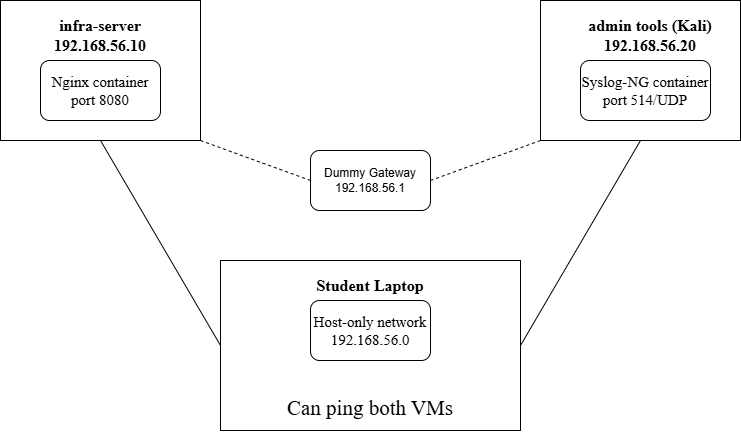

The diagram above was exported from draw.io. Its source (the exported page's mxGraphModel, read from the mxfile embedded in the PNG):
<mxGraphModel dx="1030" dy="596" grid="1" gridSize="10" guides="1" tooltips="1" connect="1" arrows="1" fold="1" page="1" pageScale="1" pageWidth="827" pageHeight="1169" math="0" shadow="0">
  <root>
    <mxCell id="0" />
    <mxCell id="1" parent="0" />
    <mxCell id="rXAVtUVwB7JRDu1HE3Z--1" parent="1" style="rounded=0;whiteSpace=wrap;html=1;" value="" vertex="1">
      <mxGeometry height="140" width="200" x="130" y="140" as="geometry" />
    </mxCell>
    <mxCell id="rXAVtUVwB7JRDu1HE3Z--2" parent="1" style="text;html=1;whiteSpace=wrap;strokeColor=none;fillColor=none;align=center;verticalAlign=middle;rounded=0;" value="&lt;font face=&quot;Times New Roman&quot; style=&quot;font-size: 16px;&quot;&gt;&lt;b style=&quot;&quot;&gt;infra-server 192.168.56.10&lt;/b&gt;&lt;/font&gt;" vertex="1">
      <mxGeometry height="30" width="160" x="150" y="160" as="geometry" />
    </mxCell>
    <mxCell id="rXAVtUVwB7JRDu1HE3Z--3" parent="1" style="rounded=1;whiteSpace=wrap;html=1;" value="&lt;font face=&quot;Times New Roman&quot; style=&quot;font-size: 15px;&quot;&gt;Nginx container&lt;/font&gt;&lt;div&gt;&lt;font face=&quot;Times New Roman&quot; style=&quot;font-size: 15px;&quot;&gt;port 8080&lt;/font&gt;&lt;/div&gt;" vertex="1">
      <mxGeometry height="60" width="120" x="170" y="200" as="geometry" />
    </mxCell>
    <mxCell id="rXAVtUVwB7JRDu1HE3Z--4" parent="1" style="rounded=0;whiteSpace=wrap;html=1;" value="" vertex="1">
      <mxGeometry height="140" width="200" x="670" y="140" as="geometry" />
    </mxCell>
    <mxCell id="rXAVtUVwB7JRDu1HE3Z--5" parent="1" style="text;html=1;whiteSpace=wrap;strokeColor=none;fillColor=none;align=center;verticalAlign=middle;rounded=0;" value="&lt;font face=&quot;Times New Roman&quot; style=&quot;font-size: 16px;&quot;&gt;&lt;b style=&quot;&quot;&gt;admin tools (Kali) 192.168.56.20&lt;/b&gt;&lt;/font&gt;" vertex="1">
      <mxGeometry height="30" width="160" x="700" y="160" as="geometry" />
    </mxCell>
    <mxCell id="rXAVtUVwB7JRDu1HE3Z--6" parent="1" style="rounded=1;whiteSpace=wrap;html=1;" value="&lt;font face=&quot;Times New Roman&quot; style=&quot;font-size: 15px;&quot;&gt;Syslog-NG container&lt;/font&gt;&lt;div&gt;&lt;font face=&quot;Times New Roman&quot; style=&quot;font-size: 15px;&quot;&gt;port 514/UDP&lt;/font&gt;&lt;/div&gt;" vertex="1">
      <mxGeometry height="60" width="130" x="710" y="200" as="geometry" />
    </mxCell>
    <mxCell id="rXAVtUVwB7JRDu1HE3Z--8" parent="1" style="rounded=0;whiteSpace=wrap;html=1;" value="" vertex="1">
      <mxGeometry height="170" width="300" x="350" y="400" as="geometry" />
    </mxCell>
    <mxCell id="rXAVtUVwB7JRDu1HE3Z--9" parent="1" style="text;html=1;whiteSpace=wrap;strokeColor=none;fillColor=none;align=center;verticalAlign=middle;rounded=0;" value="&lt;font face=&quot;Times New Roman&quot; style=&quot;font-size: 16px;&quot;&gt;&lt;b style=&quot;&quot;&gt;Student Laptop&lt;/b&gt;&lt;/font&gt;" vertex="1">
      <mxGeometry height="30" width="160" x="420" y="410" as="geometry" />
    </mxCell>
    <mxCell id="rXAVtUVwB7JRDu1HE3Z--10" parent="1" style="rounded=1;whiteSpace=wrap;html=1;" value="&lt;font face=&quot;Times New Roman&quot;&gt;&lt;span style=&quot;font-size: 15px;&quot;&gt;Host-only network&lt;/span&gt;&lt;/font&gt;&lt;div&gt;&lt;font face=&quot;Times New Roman&quot;&gt;&lt;span style=&quot;font-size: 15px;&quot;&gt;192.168.56.0&lt;/span&gt;&lt;/font&gt;&lt;/div&gt;" vertex="1">
      <mxGeometry height="60" width="120" x="440" y="440" as="geometry" />
    </mxCell>
    <mxCell id="rXAVtUVwB7JRDu1HE3Z--11" edge="1" parent="1" source="rXAVtUVwB7JRDu1HE3Z--1" style="endArrow=none;html=1;rounded=0;exitX=0.5;exitY=1;exitDx=0;exitDy=0;entryX=0;entryY=0.5;entryDx=0;entryDy=0;" target="rXAVtUVwB7JRDu1HE3Z--8" value="">
      <mxGeometry height="50" relative="1" width="50" as="geometry">
        <mxPoint x="390" y="290" as="sourcePoint" />
        <mxPoint x="440" y="240" as="targetPoint" />
      </mxGeometry>
    </mxCell>
    <mxCell id="rXAVtUVwB7JRDu1HE3Z--12" edge="1" parent="1" source="rXAVtUVwB7JRDu1HE3Z--8" style="endArrow=none;html=1;rounded=0;entryX=0.5;entryY=1;entryDx=0;entryDy=0;exitX=1;exitY=0.5;exitDx=0;exitDy=0;" target="rXAVtUVwB7JRDu1HE3Z--4" value="">
      <mxGeometry height="50" relative="1" width="50" as="geometry">
        <mxPoint x="390" y="290" as="sourcePoint" />
        <mxPoint x="440" y="240" as="targetPoint" />
      </mxGeometry>
    </mxCell>
    <mxCell id="rXAVtUVwB7JRDu1HE3Z--13" parent="1" style="rounded=1;whiteSpace=wrap;html=1;" value="Dummy Gateway&lt;div&gt;192.168.56.1&lt;/div&gt;" vertex="1">
      <mxGeometry height="60" width="120" x="440" y="290" as="geometry" />
    </mxCell>
    <mxCell id="rXAVtUVwB7JRDu1HE3Z--15" edge="1" parent="1" source="rXAVtUVwB7JRDu1HE3Z--13" style="endArrow=none;dashed=1;html=1;rounded=0;exitX=0;exitY=0.5;exitDx=0;exitDy=0;entryX=1;entryY=1;entryDx=0;entryDy=0;" target="rXAVtUVwB7JRDu1HE3Z--1" value="">
      <mxGeometry height="50" relative="1" width="50" as="geometry">
        <mxPoint x="390" y="290" as="sourcePoint" />
        <mxPoint x="440" y="240" as="targetPoint" />
      </mxGeometry>
    </mxCell>
    <mxCell id="rXAVtUVwB7JRDu1HE3Z--16" edge="1" parent="1" source="rXAVtUVwB7JRDu1HE3Z--13" style="endArrow=none;dashed=1;html=1;rounded=0;entryX=0;entryY=1;entryDx=0;entryDy=0;exitX=1;exitY=0.5;exitDx=0;exitDy=0;" target="rXAVtUVwB7JRDu1HE3Z--4" value="">
      <mxGeometry height="50" relative="1" width="50" as="geometry">
        <mxPoint x="390" y="290" as="sourcePoint" />
        <mxPoint x="440" y="240" as="targetPoint" />
      </mxGeometry>
    </mxCell>
    <mxCell id="rXAVtUVwB7JRDu1HE3Z--17" parent="1" style="text;html=1;whiteSpace=wrap;strokeColor=none;fillColor=none;align=center;verticalAlign=middle;rounded=0;" value="&lt;font face=&quot;Times New Roman&quot; style=&quot;font-size: 21px;&quot;&gt;Can ping both VMs&lt;/font&gt;&lt;div&gt;&lt;br&gt;&lt;/div&gt;" vertex="1">
      <mxGeometry height="30" width="290" x="355" y="540" as="geometry" />
    </mxCell>
  </root>
</mxGraphModel>